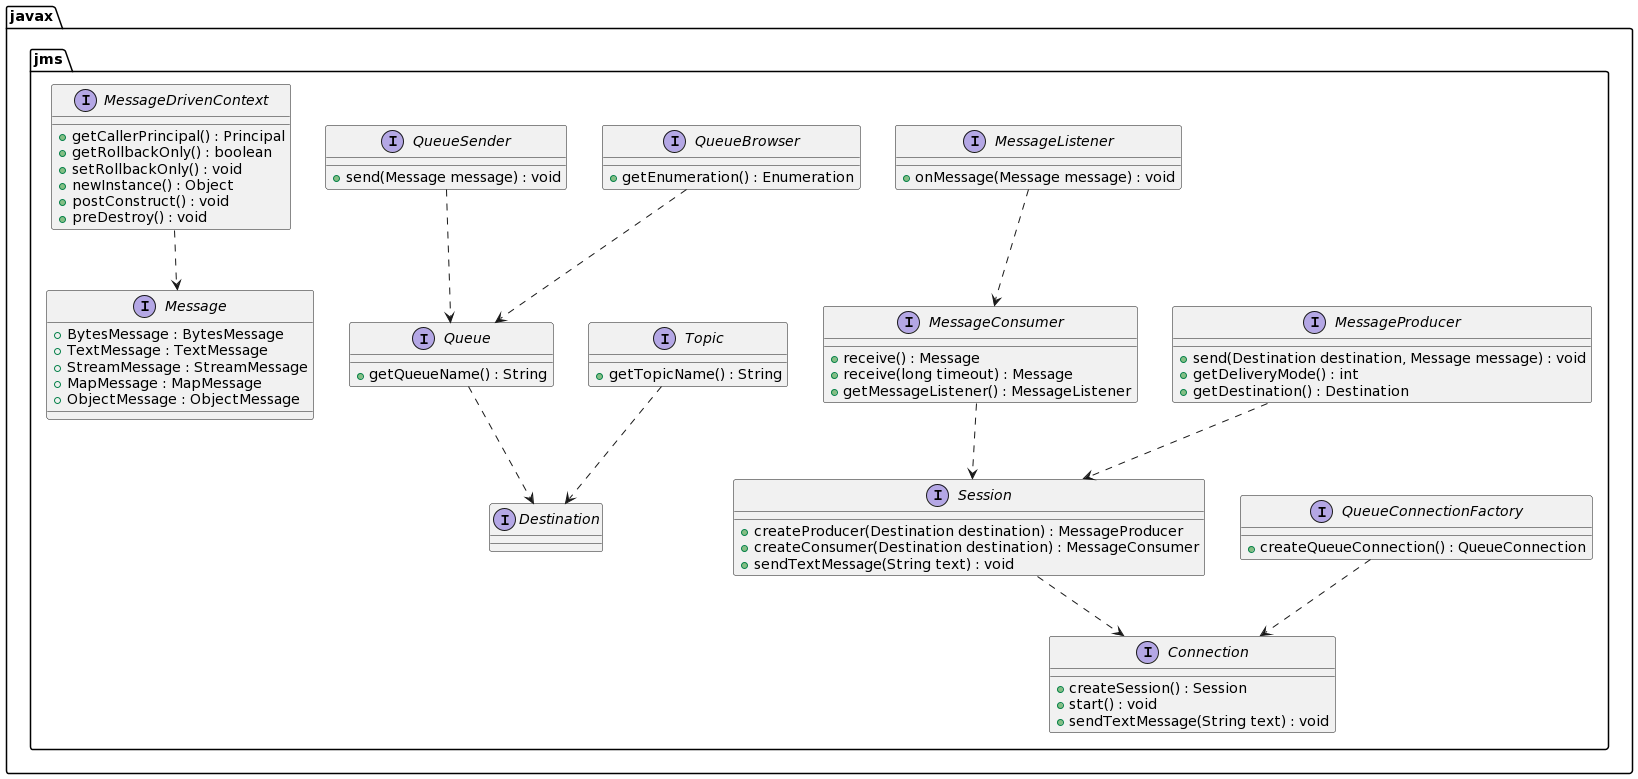

The diagram above was rendered by PlantUML. Its source (embedded in the PNG):
@startuml
interface javax.jms.Message {
  +BytesMessage : BytesMessage
  +TextMessage : TextMessage
  +StreamMessage : StreamMessage
  +MapMessage : MapMessage
  +ObjectMessage : ObjectMessage
}

interface javax.jms.Destination

interface javax.jms.MessageProducer {
  +send(Destination destination, Message message) : void
  +getDeliveryMode() : int
  +getDestination() : Destination
}

interface javax.jms.MessageConsumer {
  +receive() : Message
  +receive(long timeout) : Message
  +getMessageListener() : MessageListener
}

interface javax.jms.Session {
  +createProducer(Destination destination) : MessageProducer
  +createConsumer(Destination destination) : MessageConsumer
  +sendTextMessage(String text) : void
}

interface javax.jms.Connection {
  +createSession() : Session
  +start() : void
  +sendTextMessage(String text) : void
}

interface javax.jms.Queue {
  +getQueueName() : String
}

interface javax.jms.Topic {
  +getTopicName() : String
}

interface javax.jms.QueueConnectionFactory {
  +createQueueConnection() : QueueConnection
}

interface javax.jms.QueueBrowser {
  +getEnumeration() : Enumeration
}

interface javax.jms.MessageListener {
  +onMessage(Message message) : void
}

interface javax.jms.MessageDrivenContext {
  +getCallerPrincipal() : Principal
  +getRollbackOnly() : boolean
  +setRollbackOnly() : void
  +newInstance() : Object
  +postConstruct() : void
  +preDestroy() : void
}

interface javax.jms.QueueSender {
  +send(Message message) : void
}

javax.jms.MessageProducer ..> javax.jms.Session
javax.jms.MessageConsumer ..> javax.jms.Session
javax.jms.Session ..> javax.jms.Connection
javax.jms.Queue ..> javax.jms.Destination
javax.jms.Topic ..> javax.jms.Destination
javax.jms.QueueConnectionFactory ..> javax.jms.Connection
javax.jms.QueueBrowser ..> javax.jms.Queue
javax.jms.MessageListener ..> javax.jms.MessageConsumer
javax.jms.MessageDrivenContext ..> javax.jms.Message
javax.jms.QueueSender ..> javax.jms.Queue
@enduml